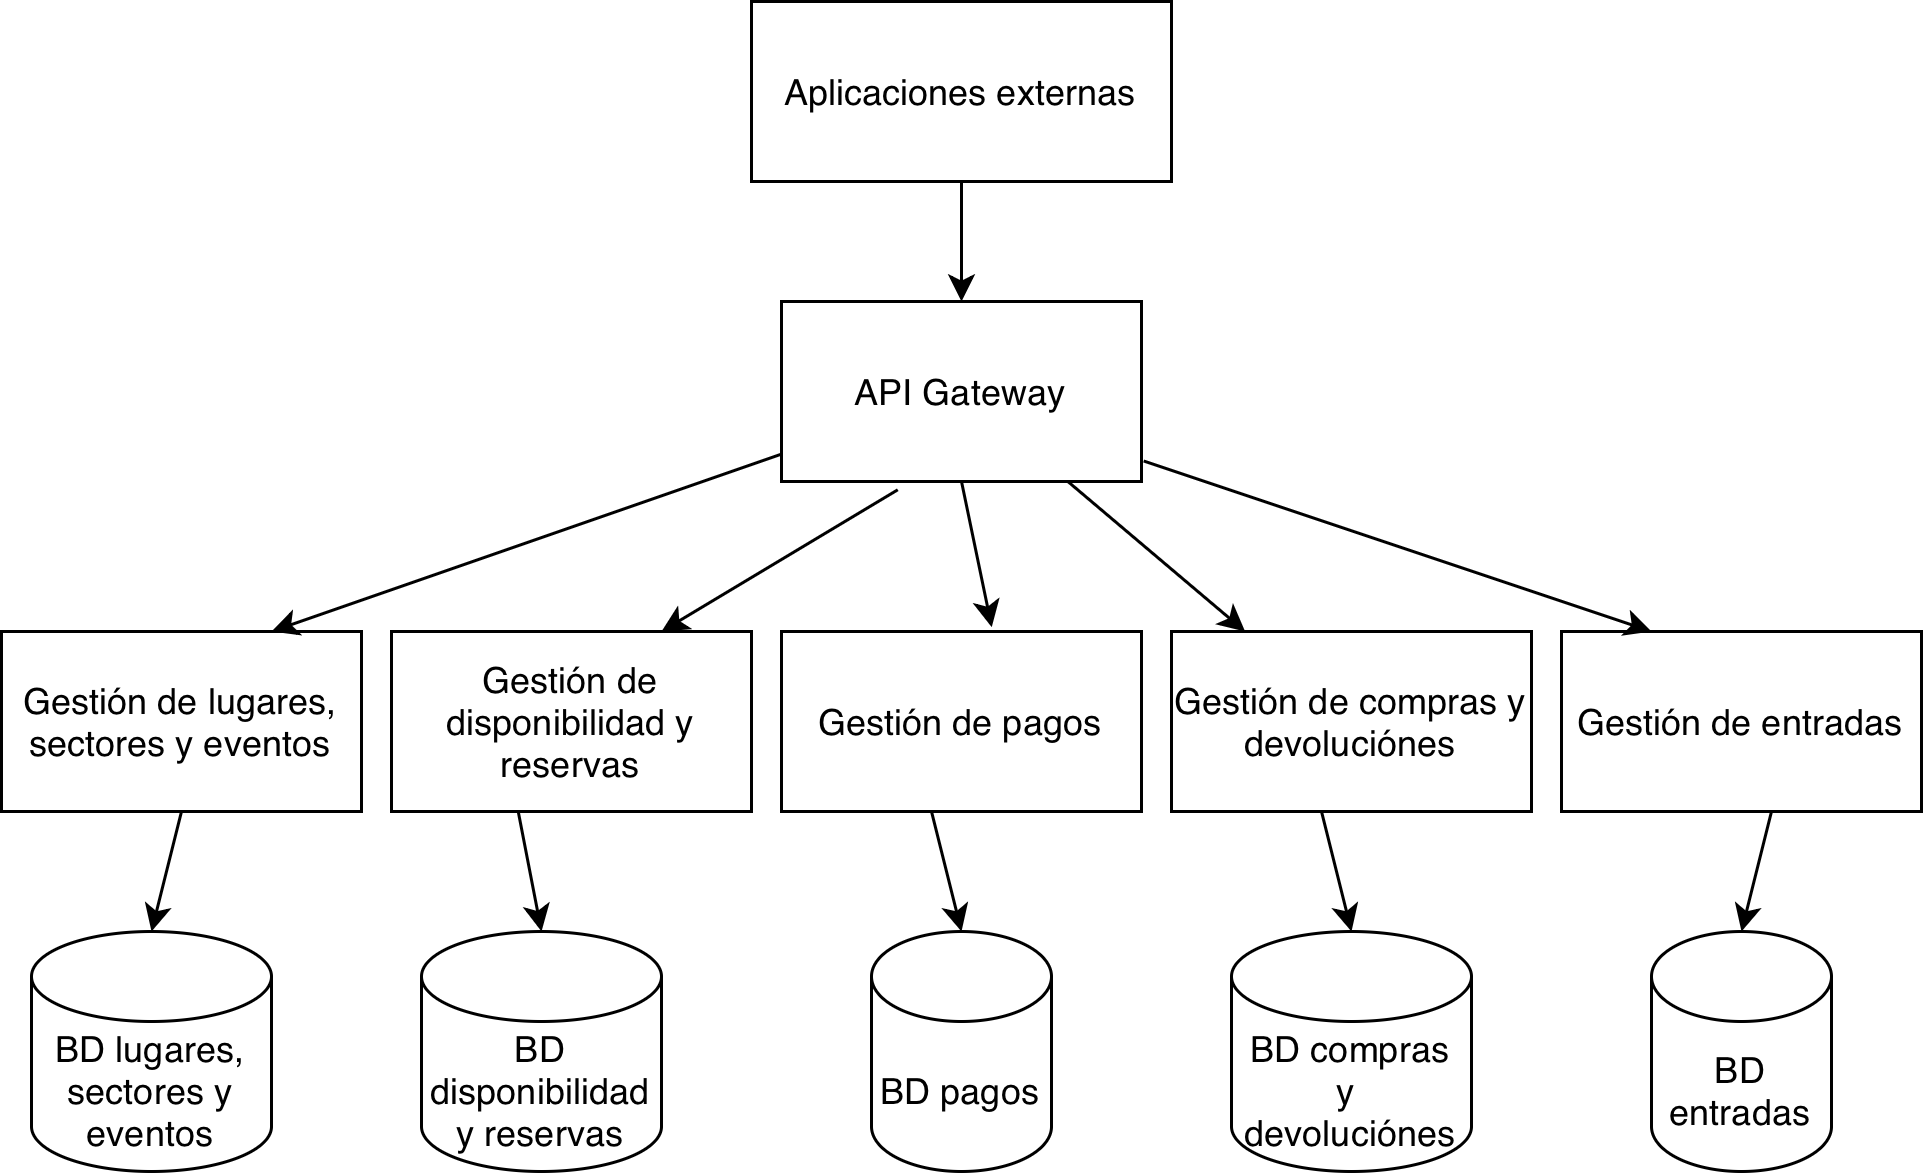

The diagram above was exported from draw.io. Its source (the exported page's mxGraphModel, read from the mxfile embedded in the PNG):
<mxGraphModel dx="677" dy="779" grid="1" gridSize="10" guides="1" tooltips="1" connect="1" arrows="1" fold="1" page="1" pageScale="1" pageWidth="827" pageHeight="1169" math="0" shadow="0">
  <root>
    <mxCell id="0" />
    <mxCell id="1" parent="0" />
    <mxCell id="StfncNPVtaZ3qosbMrsL-1" parent="1" style="rounded=0;whiteSpace=wrap;html=1;" value="Aplicaciones externas" vertex="1">
      <mxGeometry height="60" width="140" x="310" y="60" as="geometry" />
    </mxCell>
    <mxCell id="StfncNPVtaZ3qosbMrsL-2" parent="1" style="rounded=0;whiteSpace=wrap;html=1;" value="API Gateway" vertex="1">
      <mxGeometry height="60" width="120" x="320" y="160" as="geometry" />
    </mxCell>
    <mxCell id="StfncNPVtaZ3qosbMrsL-3" parent="1" style="rounded=0;whiteSpace=wrap;html=1;" value="Gestión de lugares, sectores y eventos" vertex="1">
      <mxGeometry height="60" width="120" x="60" y="270" as="geometry" />
    </mxCell>
    <mxCell id="StfncNPVtaZ3qosbMrsL-4" parent="1" style="rounded=0;whiteSpace=wrap;html=1;" value="Gestión de disponibilidad y reservas" vertex="1">
      <mxGeometry height="60" width="120" x="190" y="270" as="geometry" />
    </mxCell>
    <mxCell id="StfncNPVtaZ3qosbMrsL-5" parent="1" style="rounded=0;whiteSpace=wrap;html=1;" value="&lt;span style=&quot;caret-color: rgb(0, 0, 0); color: rgb(0, 0, 0); font-family: Helvetica; font-size: 12px; font-style: normal; font-variant-caps: normal; font-weight: 400; letter-spacing: normal; orphans: 2; text-align: center; text-indent: 0px; text-transform: none; white-space: normal; widows: 2; word-spacing: 0px; -webkit-text-stroke-width: 0px; text-decoration: none; float: none; background-color: light-dark(#ffffff, var(--ge-dark-color, #121212)); display: inline !important;&quot;&gt;Gestión de compras y devoluciónes&lt;/span&gt;" vertex="1">
      <mxGeometry height="60" width="120" x="450" y="270" as="geometry" />
    </mxCell>
    <mxCell id="StfncNPVtaZ3qosbMrsL-6" parent="1" style="rounded=0;whiteSpace=wrap;html=1;" value="Gestión de pagos" vertex="1">
      <mxGeometry height="60" width="120" x="320" y="270" as="geometry" />
    </mxCell>
    <mxCell id="StfncNPVtaZ3qosbMrsL-7" parent="1" style="rounded=0;whiteSpace=wrap;html=1;" value="Gestión de entradas" vertex="1">
      <mxGeometry height="60" width="120" x="580" y="270" as="geometry" />
    </mxCell>
    <mxCell id="StfncNPVtaZ3qosbMrsL-14" parent="1" style="shape=cylinder3;whiteSpace=wrap;html=1;boundedLbl=1;backgroundOutline=1;size=15;" value="BD lugares, sectores y eventos" vertex="1">
      <mxGeometry height="80" width="80" x="70" y="370" as="geometry" />
    </mxCell>
    <mxCell id="StfncNPVtaZ3qosbMrsL-15" parent="1" style="shape=cylinder3;whiteSpace=wrap;html=1;boundedLbl=1;backgroundOutline=1;size=15;" value="BD entradas" vertex="1">
      <mxGeometry height="80" width="60" x="610" y="370" as="geometry" />
    </mxCell>
    <mxCell id="StfncNPVtaZ3qosbMrsL-16" parent="1" style="shape=cylinder3;whiteSpace=wrap;html=1;boundedLbl=1;backgroundOutline=1;size=15;" value="BD compras y&amp;nbsp;&lt;div&gt;devoluciónes&lt;/div&gt;" vertex="1">
      <mxGeometry height="80" width="80" x="470" y="370" as="geometry" />
    </mxCell>
    <mxCell id="StfncNPVtaZ3qosbMrsL-17" parent="1" style="shape=cylinder3;whiteSpace=wrap;html=1;boundedLbl=1;backgroundOutline=1;size=15;" value="BD pagos" vertex="1">
      <mxGeometry height="80" width="60" x="350" y="370" as="geometry" />
    </mxCell>
    <mxCell id="StfncNPVtaZ3qosbMrsL-18" parent="1" style="shape=cylinder3;whiteSpace=wrap;html=1;boundedLbl=1;backgroundOutline=1;size=15;" value="BD disponibilidad y reservas" vertex="1">
      <mxGeometry height="80" width="80" x="200" y="370" as="geometry" />
    </mxCell>
    <mxCell id="StfncNPVtaZ3qosbMrsL-28" edge="1" parent="1" source="StfncNPVtaZ3qosbMrsL-1" style="endArrow=classic;html=1;rounded=0;defaultLabelBackgroundColor=page;exitX=0.5;exitY=1;exitDx=0;exitDy=0;" target="StfncNPVtaZ3qosbMrsL-2" value="">
      <mxGeometry height="50" relative="1" width="50" as="geometry">
        <mxPoint x="350" y="340" as="sourcePoint" />
        <mxPoint x="400" y="290" as="targetPoint" />
      </mxGeometry>
    </mxCell>
    <mxCell id="StfncNPVtaZ3qosbMrsL-29" edge="1" parent="1" source="StfncNPVtaZ3qosbMrsL-2" style="endArrow=classic;html=1;rounded=0;defaultLabelBackgroundColor=page;entryX=0.75;entryY=0;entryDx=0;entryDy=0;" target="StfncNPVtaZ3qosbMrsL-3" value="">
      <mxGeometry height="50" relative="1" width="50" as="geometry">
        <mxPoint x="350" y="340" as="sourcePoint" />
        <mxPoint x="400" y="290" as="targetPoint" />
      </mxGeometry>
    </mxCell>
    <mxCell id="StfncNPVtaZ3qosbMrsL-30" edge="1" parent="1" source="StfncNPVtaZ3qosbMrsL-2" style="endArrow=classic;html=1;rounded=0;defaultLabelBackgroundColor=page;exitX=0.323;exitY=1.046;exitDx=0;exitDy=0;exitPerimeter=0;entryX=0.75;entryY=0;entryDx=0;entryDy=0;" target="StfncNPVtaZ3qosbMrsL-4" value="">
      <mxGeometry height="50" relative="1" width="50" as="geometry">
        <mxPoint x="350" y="340" as="sourcePoint" />
        <mxPoint x="400" y="290" as="targetPoint" />
      </mxGeometry>
    </mxCell>
    <mxCell id="StfncNPVtaZ3qosbMrsL-31" edge="1" parent="1" source="StfncNPVtaZ3qosbMrsL-2" style="endArrow=classic;html=1;rounded=0;defaultLabelBackgroundColor=page;exitX=0.5;exitY=1;exitDx=0;exitDy=0;entryX=0.584;entryY=-0.024;entryDx=0;entryDy=0;entryPerimeter=0;" target="StfncNPVtaZ3qosbMrsL-6" value="">
      <mxGeometry height="50" relative="1" width="50" as="geometry">
        <mxPoint x="350" y="340" as="sourcePoint" />
        <mxPoint x="400" y="290" as="targetPoint" />
      </mxGeometry>
    </mxCell>
    <mxCell id="StfncNPVtaZ3qosbMrsL-32" edge="1" parent="1" source="StfncNPVtaZ3qosbMrsL-2" style="endArrow=classic;html=1;rounded=0;defaultLabelBackgroundColor=page;" target="StfncNPVtaZ3qosbMrsL-5" value="">
      <mxGeometry height="50" relative="1" width="50" as="geometry">
        <mxPoint x="350" y="340" as="sourcePoint" />
        <mxPoint x="400" y="290" as="targetPoint" />
      </mxGeometry>
    </mxCell>
    <mxCell id="StfncNPVtaZ3qosbMrsL-33" edge="1" parent="1" source="StfncNPVtaZ3qosbMrsL-2" style="endArrow=classic;html=1;rounded=0;defaultLabelBackgroundColor=page;exitX=1.006;exitY=0.886;exitDx=0;exitDy=0;exitPerimeter=0;entryX=0.25;entryY=0;entryDx=0;entryDy=0;" target="StfncNPVtaZ3qosbMrsL-7" value="">
      <mxGeometry height="50" relative="1" width="50" as="geometry">
        <mxPoint x="350" y="340" as="sourcePoint" />
        <mxPoint x="400" y="290" as="targetPoint" />
      </mxGeometry>
    </mxCell>
    <mxCell id="StfncNPVtaZ3qosbMrsL-38" edge="1" parent="1" source="StfncNPVtaZ3qosbMrsL-3" style="endArrow=classic;html=1;rounded=0;defaultLabelBackgroundColor=page;exitX=0.5;exitY=1;exitDx=0;exitDy=0;entryX=0.5;entryY=0;entryDx=0;entryDy=0;entryPerimeter=0;" target="StfncNPVtaZ3qosbMrsL-14" value="">
      <mxGeometry height="50" relative="1" width="50" as="geometry">
        <mxPoint x="350" y="340" as="sourcePoint" />
        <mxPoint x="400" y="290" as="targetPoint" />
      </mxGeometry>
    </mxCell>
    <mxCell id="StfncNPVtaZ3qosbMrsL-39" edge="1" parent="1" source="StfncNPVtaZ3qosbMrsL-4" style="endArrow=classic;html=1;rounded=0;defaultLabelBackgroundColor=page;exitX=0.352;exitY=1;exitDx=0;exitDy=0;exitPerimeter=0;entryX=0.5;entryY=0;entryDx=0;entryDy=0;entryPerimeter=0;" target="StfncNPVtaZ3qosbMrsL-18" value="">
      <mxGeometry height="50" relative="1" width="50" as="geometry">
        <mxPoint x="350" y="340" as="sourcePoint" />
        <mxPoint x="400" y="290" as="targetPoint" />
      </mxGeometry>
    </mxCell>
    <mxCell id="StfncNPVtaZ3qosbMrsL-40" edge="1" parent="1" style="endArrow=classic;html=1;rounded=0;defaultLabelBackgroundColor=page;entryX=0.5;entryY=0;entryDx=0;entryDy=0;entryPerimeter=0;" target="StfncNPVtaZ3qosbMrsL-17" value="">
      <mxGeometry height="50" relative="1" width="50" as="geometry">
        <mxPoint x="370" y="330" as="sourcePoint" />
        <mxPoint x="400" y="290" as="targetPoint" />
      </mxGeometry>
    </mxCell>
    <mxCell id="StfncNPVtaZ3qosbMrsL-41" edge="1" parent="1" style="endArrow=classic;html=1;rounded=0;defaultLabelBackgroundColor=page;entryX=0.5;entryY=0;entryDx=0;entryDy=0;entryPerimeter=0;" target="StfncNPVtaZ3qosbMrsL-16" value="">
      <mxGeometry height="50" relative="1" width="50" as="geometry">
        <mxPoint x="500" y="330" as="sourcePoint" />
        <mxPoint x="400" y="290" as="targetPoint" />
      </mxGeometry>
    </mxCell>
    <mxCell id="StfncNPVtaZ3qosbMrsL-42" edge="1" parent="1" style="endArrow=classic;html=1;rounded=0;defaultLabelBackgroundColor=page;entryX=0.5;entryY=0;entryDx=0;entryDy=0;entryPerimeter=0;" target="StfncNPVtaZ3qosbMrsL-15" value="">
      <mxGeometry height="50" relative="1" width="50" as="geometry">
        <mxPoint x="650" y="330" as="sourcePoint" />
        <mxPoint x="400" y="290" as="targetPoint" />
      </mxGeometry>
    </mxCell>
  </root>
</mxGraphModel>